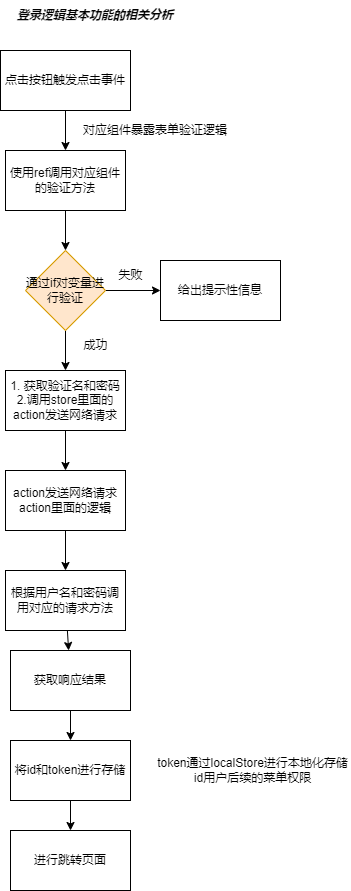

The diagram above was exported from draw.io. Its source (the exported page's mxGraphModel, read from the mxfile embedded in the PNG):
<mxGraphModel dx="746" dy="361" grid="1" gridSize="10" guides="1" tooltips="1" connect="1" arrows="1" fold="1" page="1" pageScale="1" pageWidth="827" pageHeight="1169" background="#ffffff" math="0" shadow="1">
  <root>
    <mxCell id="0" />
    <mxCell id="1" parent="0" />
    <mxCell id="7" value="" style="edgeStyle=none;html=1;" edge="1" parent="1" source="2" target="6">
      <mxGeometry relative="1" as="geometry" />
    </mxCell>
    <mxCell id="2" value="点击按钮触发点击事件" style="rounded=0;whiteSpace=wrap;html=1;" vertex="1" parent="1">
      <mxGeometry x="70" y="80" width="130" height="60" as="geometry" />
    </mxCell>
    <mxCell id="3" value="登录逻辑基本功能的相关分析" style="text;html=1;strokeColor=none;fillColor=none;align=center;verticalAlign=middle;whiteSpace=wrap;rounded=0;fontStyle=3" vertex="1" parent="1">
      <mxGeometry x="80" y="30" width="170" height="30" as="geometry" />
    </mxCell>
    <mxCell id="11" value="" style="edgeStyle=none;html=1;" edge="1" parent="1" source="6" target="10">
      <mxGeometry relative="1" as="geometry" />
    </mxCell>
    <mxCell id="6" value="使用ref调用对应组件的验证方法" style="whiteSpace=wrap;html=1;rounded=0;" vertex="1" parent="1">
      <mxGeometry x="75" y="180" width="120" height="60" as="geometry" />
    </mxCell>
    <mxCell id="8" value="对应组件暴露表单验证逻辑" style="text;html=1;strokeColor=none;fillColor=none;align=center;verticalAlign=middle;whiteSpace=wrap;rounded=0;" vertex="1" parent="1">
      <mxGeometry x="140" y="140" width="170" height="40" as="geometry" />
    </mxCell>
    <mxCell id="13" value="" style="edgeStyle=none;html=1;" edge="1" parent="1" source="10" target="12">
      <mxGeometry relative="1" as="geometry" />
    </mxCell>
    <mxCell id="15" value="" style="edgeStyle=none;html=1;" edge="1" parent="1" source="10" target="14">
      <mxGeometry relative="1" as="geometry" />
    </mxCell>
    <mxCell id="10" value="通过if对变量进行验证" style="rhombus;whiteSpace=wrap;html=1;rounded=0;fillColor=#ffe6cc;strokeColor=#d79b00;" vertex="1" parent="1">
      <mxGeometry x="95" y="280" width="80" height="80" as="geometry" />
    </mxCell>
    <mxCell id="12" value="给出提示性信息" style="whiteSpace=wrap;html=1;rounded=0;" vertex="1" parent="1">
      <mxGeometry x="230" y="290" width="120" height="60" as="geometry" />
    </mxCell>
    <mxCell id="20" value="" style="edgeStyle=none;html=1;" edge="1" parent="1" source="14" target="19">
      <mxGeometry relative="1" as="geometry" />
    </mxCell>
    <mxCell id="14" value="1. 获取验证名和密码&lt;br&gt;2.调用store里面的action发送网络请求" style="whiteSpace=wrap;html=1;rounded=0;" vertex="1" parent="1">
      <mxGeometry x="75" y="400" width="120" height="60" as="geometry" />
    </mxCell>
    <mxCell id="16" value="失败" style="text;html=1;align=center;verticalAlign=middle;resizable=0;points=[];autosize=1;strokeColor=none;fillColor=none;" vertex="1" parent="1">
      <mxGeometry x="175" y="290" width="50" height="30" as="geometry" />
    </mxCell>
    <mxCell id="18" value="成功" style="text;html=1;align=center;verticalAlign=middle;resizable=0;points=[];autosize=1;strokeColor=none;fillColor=none;" vertex="1" parent="1">
      <mxGeometry x="140" y="360" width="50" height="30" as="geometry" />
    </mxCell>
    <mxCell id="22" value="" style="edgeStyle=none;html=1;" edge="1" parent="1" source="19" target="21">
      <mxGeometry relative="1" as="geometry" />
    </mxCell>
    <mxCell id="19" value="action发送网络请求&lt;br&gt;action里面的逻辑" style="whiteSpace=wrap;html=1;rounded=0;" vertex="1" parent="1">
      <mxGeometry x="75" y="500" width="120" height="60" as="geometry" />
    </mxCell>
    <mxCell id="24" value="" style="edgeStyle=none;html=1;" edge="1" parent="1" source="21" target="23">
      <mxGeometry relative="1" as="geometry" />
    </mxCell>
    <mxCell id="21" value="根据用户名和密码调用对应的请求方法" style="whiteSpace=wrap;html=1;rounded=0;" vertex="1" parent="1">
      <mxGeometry x="75" y="600" width="120" height="60" as="geometry" />
    </mxCell>
    <mxCell id="26" value="" style="edgeStyle=none;html=1;" edge="1" parent="1" source="23" target="25">
      <mxGeometry relative="1" as="geometry" />
    </mxCell>
    <mxCell id="23" value="获取响应结果" style="whiteSpace=wrap;html=1;rounded=0;" vertex="1" parent="1">
      <mxGeometry x="80" y="680" width="120" height="60" as="geometry" />
    </mxCell>
    <mxCell id="29" value="" style="edgeStyle=none;html=1;" edge="1" parent="1" source="25" target="28">
      <mxGeometry relative="1" as="geometry" />
    </mxCell>
    <mxCell id="25" value="将id和token进行存储" style="whiteSpace=wrap;html=1;rounded=0;" vertex="1" parent="1">
      <mxGeometry x="80" y="770" width="120" height="60" as="geometry" />
    </mxCell>
    <mxCell id="27" value="token通过localStore进行本地化存储&lt;br&gt;id用户后续的菜单权限&lt;br&gt;" style="text;html=1;strokeColor=none;fillColor=none;align=center;verticalAlign=middle;whiteSpace=wrap;rounded=0;" vertex="1" parent="1">
      <mxGeometry x="225" y="785" width="195" height="30" as="geometry" />
    </mxCell>
    <mxCell id="28" value="进行跳转页面" style="whiteSpace=wrap;html=1;rounded=0;" vertex="1" parent="1">
      <mxGeometry x="80" y="860" width="120" height="60" as="geometry" />
    </mxCell>
  </root>
</mxGraphModel>